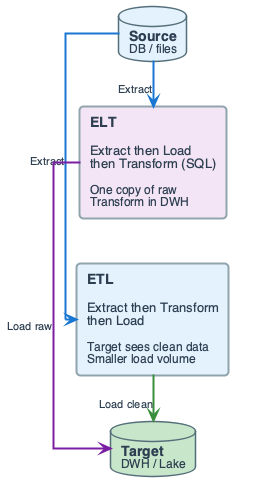

The diagram above was rendered by PlantUML. Its source (embedded in the PNG):
@startuml
'=================================================
' ETL vs ELT - Comparison
' Transform before load vs after load
'=================================================

left to right direction
skinparam linetype ortho
skinparam shadowing false
skinparam roundcorner 8
skinparam handwritten false
skinparam nodesep 45
skinparam ranksep 55

skinparam defaultFontName "Segoe UI, Helvetica, sans-serif"
skinparam defaultFontSize 16
skinparam defaultFontColor #2C3E50

skinparam rectangle {
    BackgroundColor #F8F9FA
    BorderColor #90A4AE
    BorderThickness 2
    FontSize 14
    Padding 16
}
skinparam component {
    BackgroundColor #FFFFFF
    BorderColor #78909C
    BorderThickness 1.5
    FontSize 14
    Padding 12
}
skinparam database {
    BackgroundColor #ECEFF1
    BorderColor #546E7A
    BorderThickness 1.5
    FontSize 14
}
skinparam arrow {
    Color #607D8B
    Thickness 2.5
    FontSize 12
}

rectangle "**ETL**\n\n<size:13>Extract then Transform</size>\n<size:13>then Load</size>\n\n<size:12>Target sees clean data</size>\n<size:12>Smaller load volume</size>" as ETL #E3F2FD

rectangle "**ELT**\n\n<size:13>Extract then Load</size>\n<size:13>then Transform (SQL)</size>\n\n<size:12>One copy of raw</size>\n<size:12>Transform in DWH</size>" as ELT #F3E5F5

database "**Source**\n<size:12>DB / files</size>" as SRC #E3F2FD
database "**Target**\n<size:12>DWH / Lake</size>" as TGT #C8E6C9

SRC -right[#1976D2,thickness=2]-> ETL : <size:11>Extract</size>
SRC -right[#1976D2,thickness=2]-> ELT : <size:11>Extract</size>
ETL -right[#388E3C,thickness=2]-> TGT : <size:11>Load clean</size>
ELT -right[#7B1FA2,thickness=2]-> TGT : <size:11>Load raw</size>
TGT -[hidden]right- ELT

@enduml